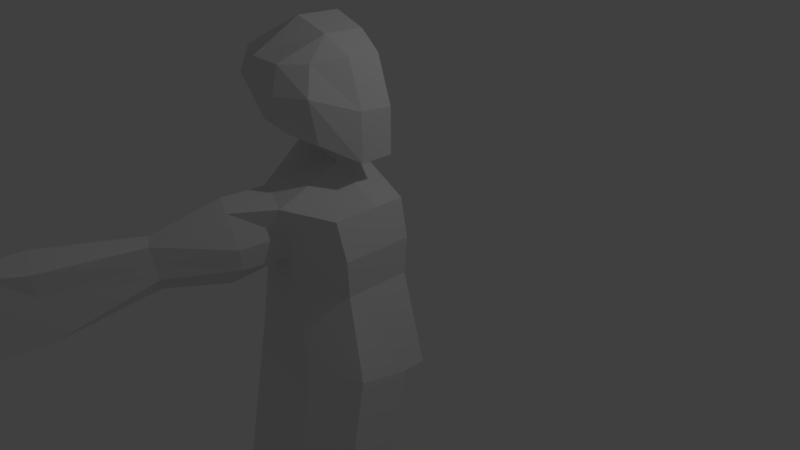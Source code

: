 # Source: PrimeiroBoneco.blend  (saved by Blender 2.78.0; exported with 4.5.12 LTS)
import bpy
from mathutils import Matrix  # noqa: F401  (used for matrix-valued properties, if any)

bpy.ops.wm.read_factory_settings(use_empty=True)
scene = bpy.context.scene
scene.name = 'Scene'

# ---- collections
col_collection_1 = bpy.data.collections.new('Collection 1'); scene.collection.children.link(col_collection_1)

# ---- materials (node trees are filled in below, after node groups)
mat_material = bpy.data.materials.new('Material')
mat_material.alpha_threshold = 0.0
mat_material.use_transparent_shadow = False
mat_material.roughness = 0.5
mat_material.line_color = (0.0, 0.0, 0.0, 1.0)

# ---- material node trees

# ---- world
world_world = bpy.data.worlds.new('World'); scene.world = world_world
world_world.color = (0.05088, 0.05088, 0.05088)
world_world.use_sun_shadow = False
world_world.sun_shadow_jitter_overblur = 0.0
world_world.cycles.sampling_method = 'MANUAL'

# ---- cameras
cam_camera = bpy.data.cameras.new('Camera')
cam_camera.clip_end = 100.0
cam_camera.lens = 35.0
cam_camera.sensor_width = 32.0
cam_camera.sensor_height = 18.0
cam_camera.ortho_scale = 7.314
cam_camera.dof.focus_distance = 0.0
cam_camera.dof.aperture_fstop = 128.0

# ---- lights
light_lamp = bpy.data.lights.new('Lamp', 'POINT')
light_lamp.transmission_factor = 0.0
light_lamp.cutoff_distance = 30.0
light_lamp.energy = 100.0
light_lamp.shadow_buffer_clip_start = 1.001
light_lamp.shadow_soft_size = 0.1
light_lamp.shadow_maximum_resolution = 0.006
light_lamp.use_absolute_resolution = True

# ---- meshes
me_cube = bpy.data.meshes.new('Cube')
me_cube.from_pydata([(-0.7772, -1.0, 0.1601), (1.0, -1.0, -1.0), (-1.0, -1.0, -1.0), (0.6579, -0.8831, 0.0), (0.6579, -2.98e-07, 0.0), (0.599, -1.0, 1.0), (-0.7993, -1.0, 1.0), (-0.831, 2.384e-07, 0.0), (1.0, -5.96e-08, -1.148), (-1.0, 2.98e-07, -1.148), (0.599, -5.364e-07, 1.0), (-0.9912, 0.07693, 1.362), (0.3172, -1.256, -1.0), (-5.364e-07, -1.342, 1.063), (-0.1433, -1.139, 0.3059), (0.04342, -0.08099, 1.399), (5.96e-08, 1.192e-07, -1.148), (1.0, -0.3055, -1.148), (0.6579, -0.446, 0.0), (-0.831, -0.3055, 0.0), (0.599, -0.3996, 1.0), (-1.0, -0.3055, -1.148), (-1.037, -0.225, 1.368), (-0.01475, -0.4602, 1.407), (0.09691, -0.3837, -1.148), (1.01, -0.6055, -2.74), (1.01, -1.3, -2.592), (0.3268, -1.556, -2.592), (-0.9904, -1.3, -2.592), (-0.9904, -0.6055, -2.74), (0.1065, -0.6837, -2.74), (1.016, -0.8167, -3.861), (1.016, -1.681, -3.712), (0.3336, -1.767, -3.712), (-0.9836, -1.511, -3.712), (-0.9836, -0.8167, -3.861), (0.1133, -0.8949, -3.861), (1.019, -0.9067, -4.216), (1.019, -1.782, -4.296), (0.3365, -1.855, -4.378), (-0.9807, -1.612, -4.296), (-0.9807, -0.9067, -4.216), (0.1162, -0.9808, -4.241), (-1.048, -0.2164, 1.701), (-1.002, 0.08546, 1.695), (0.03264, -0.07246, 1.733), (-0.02552, -0.4516, 1.58), (-1.078, -0.1927, 2.895), (-1.032, 0.1092, 2.889), (0.002677, -0.04876, 2.927), (-0.05548, -0.5433, 2.935), (-1.082, -0.6874, 1.911), (-0.1558, -1.052, 1.862), (-1.255, -0.7576, 2.638), (-0.1858, -1.123, 2.677), (-0.9638, -1.592, 0.146), (-0.8377, -1.592, 0.9686), (-0.3082, -1.848, 1.071), (-0.2761, -1.731, 0.3116), (-1.069, -2.43, 0.3435), (-1.087, -2.43, 0.716), (-0.6109, -2.686, 0.8327), (-0.6712, -2.569, 0.3503), (-1.03, -3.643, 0.1011), (-1.199, -3.643, 0.7273), (-0.8774, -3.899, 0.8375), (-1.021, -3.782, -0.1402), (-1.198, -4.3, -0.0325), (-1.338, -4.265, 0.8267), (-1.017, -4.314, 0.8896), (-1.16, -4.405, -0.1733), (0.5846, -0.1491, 1.583), (0.5264, -0.5282, 1.556), (0.3563, -0.1254, 2.731), (0.2981, -0.5045, 2.739), (0.2452, -0.9286, 1.801), (0.1141, -0.9043, 2.692), (-1.428, -0.2046, 2.298), (-1.382, 0.09731, 2.292), (-0.9111, 0.03847, 0.6809), (-1.332, -0.8547, 2.298), (-0.1708, -1.22, 2.337), (0.5114, -0.5164, 2.166), (0.5696, -0.1372, 2.158), (0.2302, -1.034, 2.352), (-0.353, -1.126, -1.0), (-0.5088, -1.126, 1.153), (-0.4932, -1.103, 0.1116), (-0.5088, 2.102e-07, -1.148), (-0.5351, -0.3405, 1.387), (-0.4612, -0.3439, -1.148), (-0.3434, -1.426, -2.592), (-0.4516, -0.6439, -2.74), (-0.3366, -1.637, -3.712), (-0.4449, -0.8551, -3.861), (-0.3337, -1.731, -4.336), (-0.4419, -0.9431, -4.228), (-0.5459, -0.332, 1.628), (-0.5237, 0.0316, 3.044), (-0.5759, -0.5078, 3.051), (-0.6762, -1.002, 1.903), (-0.7062, -1.073, 2.657), (-0.6416, -1.718, 1.121), (-0.626, -1.66, -0.03141), (-0.8296, -2.556, 0.8508), (-0.814, -2.498, 0.1441), (-1.102, -3.769, 1.013), (-1.086, -3.711, -0.1402), (-1.241, -4.391, 0.9795), (-0.6912, -1.17, 2.317), (0.6984, -0.9416, 0.5), (-0.9155, -1.0, 0.5), (0.6984, -4.172e-07, 0.5), (-0.07165, -1.198, 0.6555), (-0.9343, -0.2652, 0.684), (0.6984, -0.4228, 0.5), (-1.048, -1.592, 0.4686), (-0.2044, -1.789, 0.6241), (-1.176, -2.43, 0.5491), (-0.6433, -2.627, 0.5796), (-1.114, -3.643, 0.3598), (-0.9491, -3.84, 0.5153), (-1.254, -4.265, 0.3267), (-1.089, -4.422, 0.4822), (-1.234, -4.603, 0.4031), (2.594, -0.8163, -3.851), (2.594, -1.511, -3.883), (2.597, -0.9062, -4.206), (2.597, -1.612, -4.287)], [], [(85, 2, 28, 91), (89, 22, 6, 86), (115, 20, 5, 110), (87, 14, 58, 103), (85, 87, 0, 2), (110, 5, 13, 113), (114, 22, 11, 79), (17, 18, 3, 1), (1, 3, 14, 12), (21, 19, 7, 9), (20, 23, 13, 5), (24, 17, 25, 30), (8, 17, 24, 16), (10, 15, 23, 20), (2, 0, 19, 21), (8, 4, 18, 17), (111, 6, 22, 114), (112, 10, 20, 115), (23, 15, 45, 46), (88, 90, 21, 9), (91, 28, 34, 93), (28, 29, 35, 34), (90, 24, 30, 92), (2, 21, 29, 28), (17, 1, 26, 25), (1, 12, 27, 26), (31, 32, 126, 125), (32, 33, 39, 38), (92, 30, 36, 94), (26, 27, 33, 32), (25, 26, 32, 31), (30, 25, 31, 36), (96, 95, 40, 41), (37, 38, 39, 42), (36, 31, 37, 42), (34, 35, 41, 40), (93, 34, 40, 95), (94, 36, 42, 96), (78, 77, 47, 48), (11, 22, 43, 44), (82, 74, 76, 84), (89, 23, 46, 97), (98, 48, 47, 99), (99, 47, 53, 101), (82, 83, 73, 74), (50, 54, 76, 74), (109, 81, 54, 101), (97, 46, 52, 100), (52, 46, 72, 75), (77, 43, 51, 80), (117, 57, 61, 119), (113, 13, 57, 117), (86, 6, 56, 102), (111, 0, 55, 116), (104, 60, 64, 106), (102, 56, 60, 104), (103, 58, 62, 105), (116, 55, 59, 118), (107, 66, 70, 67), (105, 62, 66, 107), (118, 59, 63, 120), (119, 61, 65, 121), (124, 108, 68, 122), (120, 63, 67, 122), (121, 65, 69, 123), (106, 64, 68, 108), (49, 50, 74, 73), (81, 52, 75, 84), (66, 121, 123, 70), (46, 45, 71, 72), (70, 123, 124, 67), (54, 81, 84, 76), (47, 77, 80, 53), (100, 52, 81, 109), (72, 71, 83, 82), (72, 82, 84, 75), (44, 43, 77, 78), (51, 100, 109, 80), (65, 106, 108, 69), (123, 69, 108, 124), (59, 105, 107, 63), (63, 107, 67), (55, 103, 105, 59), (57, 102, 104, 61), (61, 104, 106, 65), (13, 86, 102, 57), (43, 97, 100, 51), (80, 109, 101, 53), (50, 99, 101, 54), (49, 98, 99, 50), (22, 89, 97, 43), (35, 94, 96, 41), (33, 93, 95, 39), (42, 39, 95, 96), (29, 92, 94, 35), (21, 90, 92, 29), (27, 91, 93, 33), (16, 24, 90, 88), (12, 14, 87, 85), (0, 87, 103, 55), (23, 89, 86, 13), (12, 85, 91, 27), (64, 120, 122, 68), (67, 124, 122), (62, 119, 121, 66), (60, 118, 120, 64), (56, 116, 118, 60), (6, 111, 116, 56), (14, 113, 117, 58), (58, 117, 119, 62), (4, 112, 115, 18), (0, 111, 114, 19), (19, 114, 79, 7), (3, 110, 113, 14), (18, 115, 110, 3), (125, 126, 128, 127), (37, 31, 125, 127), (38, 37, 127, 128), (32, 38, 128, 126)])
me_cube.materials.append(mat_material)
me_cube.use_remesh_preserve_volume = False
me_cube.use_remesh_preserve_attributes = False
me_cube.use_mirror_vertex_groups = False
me_cube.update()

# ---- objects
ob_cube = bpy.data.objects.new('Cube', me_cube)
ob_lamp = bpy.data.objects.new('Lamp', light_lamp)
ob_camera = bpy.data.objects.new('Camera', cam_camera)

# ---- transforms, parenting, visibility, modifiers, constraints
ob_cube.location = (0.0, 0.0, 0.0)
ob_cube.lock_rotations_4d = False
ob_cube.empty_display_type = 'ARROWS'
ob_cube.lineart.crease_threshold = 0.0
ob_lamp.location = (4.076, 1.005, 5.904)
ob_lamp.rotation_euler = (0.6503, 0.05522, 1.866)
ob_lamp.lock_rotations_4d = False
ob_lamp.empty_display_type = 'ARROWS'
ob_lamp.color = (0.0, 0.0, 0.0, 0.0)
ob_lamp.lineart.crease_threshold = 0.0
ob_camera.location = (7.481, -6.508, 5.344)
ob_camera.rotation_euler = (1.109, 0.0, 0.8149)
ob_camera.lock_rotations_4d = False
ob_camera.empty_display_type = 'ARROWS'
ob_camera.color = (0.0, 0.0, 0.0, 0.0)
ob_camera.display_type = 'WIRE'
ob_camera.lineart.crease_threshold = 0.0

# ---- collection membership
col_collection_1.objects.link(ob_cube)
col_collection_1.objects.link(ob_lamp)
col_collection_1.objects.link(ob_camera)

# ---- scene / render settings (as saved in the file)
scene.camera = ob_camera
scene.frame_start = 1; scene.frame_end = 250; scene.frame_set(0)
scene.render.engine = 'BLENDER_EEVEE_NEXT'
scene.render.resolution_percentage = 50
scene.render.dither_intensity = 0.0
scene.cycles.use_denoising = False
scene.cycles.samples = 128
scene.cycles.sampling_pattern = 'TABULATED_SOBOL'
scene.cycles.light_sampling_threshold = 0.0
scene.cycles.use_adaptive_sampling = False
scene.cycles.use_light_tree = False
scene.cycles.blur_glossy = 0.0
scene.cycles.sample_clamp_indirect = 0.0
scene.view_settings.view_transform = 'Standard'
bpy.context.view_layer.update()
